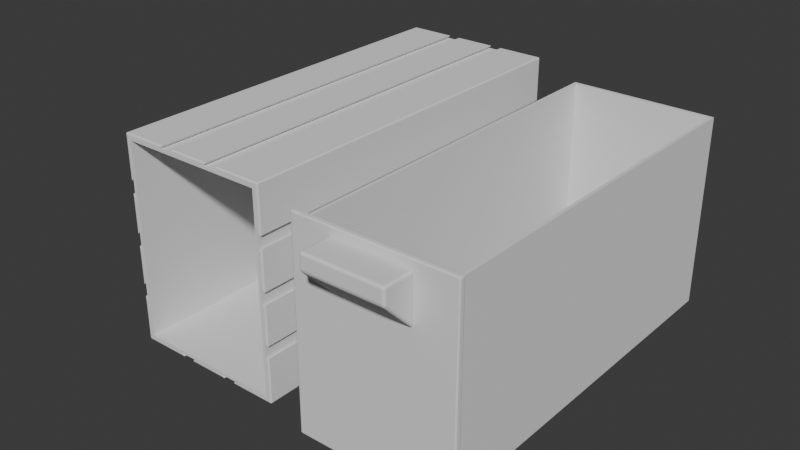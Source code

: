 # Source: tcg_storage.blend  (saved by Blender 5.2.44; exported with 4.5.12 LTS)
import bpy
from mathutils import Matrix  # noqa: F401  (used for matrix-valued properties, if any)

bpy.ops.wm.read_factory_settings(use_empty=True)
scene = bpy.context.scene
scene.name = 'Scene'

# ---- collections
col_collection = bpy.data.collections.new('Collection'); scene.collection.children.link(col_collection)

# ---- world
world_world = bpy.data.worlds.new('World'); scene.world = world_world
world_world.use_nodes = True; world_world.node_tree.nodes.clear()
_N = world_world.node_tree.nodes; _L = world_world.node_tree.links
n0 = _N.new('ShaderNodeOutputWorld'); n0.name = 'World Output'; n0.location = (200, 100)
n1 = _N.new('ShaderNodeBackground'); n1.name = 'Background'; n1.location = (-200, 100)
n1.inputs[0].default_value = (0.05088, 0.05088, 0.05088, 1.0)
_L.new(n1.outputs[0], n0.inputs[0])
n0.is_active_output = True
world_world.color = (0.05088, 0.05088, 0.05088)
world_world.sun_shadow_jitter_overblur = 0.0

# ---- meshes
me_shell = bpy.data.meshes.new('shell')
me_shell.from_pydata([(-40.0, 0.6, 0.6), (-39.4, 0.6, 0.0), (-39.4, 0.0, 0.6), (37.0, 192.0, 3.0), (-39.82, 0.6, 0.1757), (-37.0, 192.0, 3.0), (-39.75, 0.2536, 0.2536), (-39.4, 0.1757, 0.1757), (37.0, 192.0, 100.4), (-39.82, 0.1757, 0.6), (-37.0, 192.0, 100.4), (39.4, 0.0, 0.6), (39.4, 0.6, 0.0), (40.0, 0.6, 0.6), (39.4, 0.1757, 0.1757), (39.75, 0.2536, 0.2536), (39.82, 0.6, 0.1757), (39.82, 0.1757, 0.6), (40.0, 194.4, 0.6), (39.4, 194.4, 0.0), (39.4, 195.0, 0.6), (39.82, 194.4, 0.1757), (39.75, 194.7, 0.2536), (39.4, 194.8, 0.1757), (39.82, 194.8, 0.6), (-40.0, 194.4, 0.6), (-39.4, 195.0, 0.6), (-39.4, 194.4, 0.0), (-39.82, 194.8, 0.6), (-39.75, 194.7, 0.2536), (-39.4, 194.8, 0.1757), (-39.82, 194.4, 0.1757), (-40.0, 0.6, 102.8), (-39.4, 0.0, 102.8), (-39.4, 0.6, 103.4), (-39.82, 0.1757, 102.8), (-39.75, 0.2536, 103.1), (-39.4, 0.1757, 103.2), (-39.82, 0.6, 103.2), (39.4, 0.0, 102.8), (40.0, 0.6, 102.8), (39.4, 0.6, 103.4), (39.82, 0.1757, 102.8), (39.75, 0.2536, 103.1), (39.82, 0.6, 103.2), (39.4, 0.1757, 103.2), (40.0, 194.4, 102.8), (39.4, 195.0, 102.8), (39.4, 194.4, 103.4), (39.82, 194.8, 102.8), (39.75, 194.7, 103.1), (39.4, 194.8, 103.2), (39.82, 194.4, 103.2), (-40.0, 194.4, 102.8), (-39.4, 194.4, 103.4), (-39.4, 195.0, 102.8), (-39.82, 194.4, 103.2), (-39.75, 194.7, 103.1), (-39.4, 194.8, 103.2), (-39.82, 194.8, 102.8), (-37.0, 0.0, 3.0), (37.0, 0.0, 3.0), (37.0, 0.0, 100.4), (-37.0, 0.0, 100.4), (-16.93, 0.0, 102.8), (-9.733, 0.0, 102.8), (-10.16, 0.1757, 103.2), (-16.51, 0.1757, 103.2), (-16.33, 0.6, 103.4), (-10.33, 0.6, 103.4), (-16.93, 195.0, 102.8), (-9.733, 195.0, 102.8), (-16.51, 194.8, 103.2), (-10.16, 194.8, 103.2), (-16.33, 194.4, 103.4), (-10.33, 194.4, 103.4), (-17.93, 0.0, 101.8), (-8.733, 0.0, 101.8), (-17.93, 195.0, 101.8), (-8.733, 195.0, 101.8), (-16.33, 0.6, 0.0), (-10.33, 0.6, 0.0), (-16.51, 0.1757, 0.1757), (-10.16, 0.1757, 0.1757), (-16.93, 0.0, 0.6), (-9.733, 0.0, 0.6), (-10.33, 194.4, 0.0), (-16.33, 194.4, 0.0), (-16.51, 194.8, 0.1757), (-10.16, 194.8, 0.1757), (-16.93, 195.0, 0.6), (-9.733, 195.0, 0.6), (-17.93, 0.0, 1.6), (-8.733, 0.0, 1.6), (-17.93, 195.0, 1.6), (-8.733, 195.0, 1.6), (10.16, 0.1757, 103.2), (16.51, 0.1757, 103.2), (16.93, 0.0, 102.8), (9.733, 0.0, 102.8), (10.33, 0.6, 103.4), (16.33, 0.6, 103.4), (10.16, 194.8, 103.2), (16.51, 194.8, 103.2), (16.93, 195.0, 102.8), (9.733, 195.0, 102.8), (10.33, 194.4, 103.4), (16.33, 194.4, 103.4), (8.733, 0.0, 101.8), (17.93, 0.0, 101.8), (8.733, 195.0, 101.8), (17.93, 195.0, 101.8), (10.33, 0.6, 0.0), (16.33, 0.6, 0.0), (16.51, 0.1757, 0.1757), (10.16, 0.1757, 0.1757), (16.93, 0.0, 0.6), (9.733, 0.0, 0.6), (16.33, 194.4, 0.0), (10.33, 194.4, 0.0), (10.16, 194.8, 0.1757), (16.51, 194.8, 0.1757), (9.733, 195.0, 0.6), (16.93, 195.0, 0.6), (8.733, 0.0, 1.6), (17.93, 0.0, 1.6), (8.733, 195.0, 1.6), (17.93, 195.0, 1.6), (40.0, 0.6, 22.85), (40.0, 0.6, 28.85), (39.82, 0.1757, 22.67), (39.82, 0.1757, 29.03), (39.4, 0.0, 22.25), (39.4, 0.0, 29.45), (39.4, 195.0, 22.25), (39.4, 195.0, 29.45), (39.82, 194.8, 22.67), (39.82, 194.8, 29.03), (40.0, 194.4, 22.85), (40.0, 194.4, 28.85), (38.4, 0.0, 21.25), (38.4, 0.0, 30.45), (38.4, 195.0, 21.25), (38.4, 195.0, 30.45), (-39.4, 0.0, 22.25), (-39.4, 0.0, 29.45), (-39.82, 0.1757, 22.67), (-39.82, 0.1757, 29.03), (-40.0, 0.6, 22.85), (-40.0, 0.6, 28.85), (-40.0, 194.4, 22.85), (-40.0, 194.4, 28.85), (-39.82, 194.8, 22.67), (-39.82, 194.8, 29.03), (-39.4, 195.0, 22.25), (-39.4, 195.0, 29.45), (-38.4, 0.0, 30.45), (-38.4, 0.0, 21.25), (-38.4, 195.0, 30.45), (-38.4, 195.0, 21.25), (40.0, 0.6, 48.7), (40.0, 0.6, 54.7), (39.82, 0.1757, 48.52), (39.82, 0.1757, 54.88), (39.4, 0.0, 48.1), (39.4, 0.0, 55.3), (39.82, 194.8, 48.52), (39.82, 194.8, 54.88), (39.4, 195.0, 48.1), (39.4, 195.0, 55.3), (40.0, 194.4, 48.7), (40.0, 194.4, 54.7), (38.4, 0.0, 47.1), (38.4, 0.0, 56.3), (38.4, 195.0, 47.1), (38.4, 195.0, 56.3), (-39.4, 0.0, 48.1), (-39.4, 0.0, 55.3), (-39.82, 0.1757, 48.52), (-39.82, 0.1757, 54.88), (-40.0, 0.6, 48.7), (-40.0, 0.6, 54.7), (-39.82, 194.8, 48.52), (-39.82, 194.8, 54.88), (-40.0, 194.4, 48.7), (-40.0, 194.4, 54.7), (-39.4, 195.0, 48.1), (-39.4, 195.0, 55.3), (-38.4, 0.0, 56.3), (-38.4, 0.0, 47.1), (-38.4, 195.0, 56.3), (-38.4, 195.0, 47.1), (40.0, 0.6, 74.55), (40.0, 0.6, 80.55), (39.82, 0.1757, 74.37), (39.82, 0.1757, 80.73), (39.4, 0.0, 73.95), (39.4, 0.0, 81.15), (39.82, 194.8, 74.37), (39.82, 194.8, 80.73), (39.4, 195.0, 73.95), (39.4, 195.0, 81.15), (40.0, 194.4, 74.55), (40.0, 194.4, 80.55), (38.4, 0.0, 72.95), (38.4, 0.0, 82.15), (38.4, 195.0, 72.95), (38.4, 195.0, 82.15), (-39.4, 0.0, 73.95), (-39.4, 0.0, 81.15), (-39.82, 0.1757, 74.37), (-39.82, 0.1757, 80.73), (-40.0, 0.6, 74.55), (-40.0, 0.6, 80.55), (-39.82, 194.8, 74.37), (-39.82, 194.8, 80.73), (-40.0, 194.4, 74.55), (-40.0, 194.4, 80.55), (-39.4, 195.0, 73.95), (-39.4, 195.0, 81.15), (-38.4, 0.0, 82.15), (-38.4, 0.0, 72.95), (-38.4, 195.0, 82.15), (-38.4, 195.0, 72.95)], [], [(0, 4, 6, 9), (1, 7, 6, 4), (2, 9, 6, 7), (11, 14, 15, 17), (12, 16, 15, 14), (13, 17, 15, 16), (18, 21, 22, 24), (19, 23, 22, 21), (20, 24, 22, 23), (25, 28, 29, 31), (26, 30, 29, 28), (27, 31, 29, 30), (32, 35, 36, 38), (33, 37, 36, 35), (34, 38, 36, 37), (39, 42, 43, 45), (40, 44, 43, 42), (41, 45, 43, 44), (46, 49, 50, 52), (47, 51, 50, 49), (48, 52, 50, 51), (53, 56, 57, 59), (54, 58, 57, 56), (55, 59, 57, 58), (0, 25, 31, 4), (4, 31, 27, 1), (113, 12, 14, 114), (83, 81, 112, 115), (1, 80, 82, 7), (114, 14, 11, 116), (117, 85, 83, 115), (2, 7, 82, 84), (12, 19, 21, 16), (16, 21, 18, 13), (87, 27, 30, 88), (119, 86, 89, 120), (19, 118, 121, 23), (88, 30, 26, 90), (120, 89, 91, 122), (23, 121, 123, 20), (34, 54, 56, 38), (38, 56, 53, 32), (66, 65, 99, 96), (98, 39, 45, 97), (37, 33, 64, 67), (69, 66, 96, 100), (97, 45, 41, 101), (68, 34, 37, 67), (40, 46, 52, 44), (44, 52, 48, 41), (58, 72, 70, 55), (103, 51, 47, 104), (71, 73, 102, 105), (58, 54, 74, 72), (107, 48, 51, 103), (102, 73, 75, 106), (209, 33, 35, 211), (210, 179, 177, 208), (178, 147, 145, 176), (146, 9, 2, 144), (149, 147, 178, 180), (181, 179, 210, 212), (32, 213, 211, 35), (0, 9, 146, 148), (193, 40, 42, 195), (194, 163, 161, 192), (162, 131, 129, 160), (130, 17, 13, 128), (195, 42, 39, 197), (196, 165, 163, 194), (164, 133, 131, 162), (132, 11, 17, 130), (137, 135, 168, 166), (167, 169, 200, 198), (49, 199, 201, 47), (24, 20, 134, 136), (199, 49, 46, 203), (202, 171, 167, 198), (170, 139, 137, 166), (138, 18, 24, 136), (153, 151, 184, 182), (183, 185, 216, 214), (53, 59, 215, 217), (28, 25, 150, 152), (215, 59, 55, 219), (187, 183, 214, 218), (155, 153, 182, 186), (26, 28, 152, 154), (213, 32, 53, 217), (185, 181, 212, 216), (151, 149, 180, 184), (25, 0, 148, 150), (81, 86, 119, 112), (19, 12, 113, 118), (1, 27, 87, 80), (125, 116, 11, 61, 60, 2, 84, 92, 93, 85, 117, 124), (205, 197, 39, 98, 109, 108, 99, 65, 77, 76, 64, 33, 209, 220, 221, 208, 177, 188, 189, 176, 145, 156, 157, 144, 2, 60, 63, 62, 61, 11, 132, 140, 141, 133, 164, 172, 173, 165, 196, 204), (203, 46, 40, 193), (192, 161, 171, 202), (160, 129, 139, 170), (128, 13, 18, 138), (174, 168, 135, 143, 142, 134, 20, 123, 127, 126, 122, 91, 95, 94, 90, 26, 154, 159, 158, 155, 186, 191, 190, 187, 218, 223, 222, 219, 55, 70, 78, 79, 71, 105, 110, 111, 104, 47, 201, 207, 206, 200, 169, 175), (101, 41, 48, 107), (75, 69, 100, 106), (54, 34, 68, 74), (61, 3, 5, 60), (63, 10, 8, 62), (62, 8, 3, 61), (3, 8, 10, 5), (5, 10, 63, 60), (75, 73, 71, 79, 77, 65, 66, 69), (78, 76, 77, 79), (74, 68, 67, 64, 76, 78, 70, 72), (95, 91, 89, 86, 81, 83, 85, 93), (93, 92, 94, 95), (92, 84, 82, 80, 87, 88, 90, 94), (107, 103, 104, 111, 109, 98, 97, 101), (110, 108, 109, 111), (106, 100, 96, 99, 108, 110, 105, 102), (127, 123, 121, 118, 113, 114, 116, 125), (125, 124, 126, 127), (124, 117, 115, 112, 119, 120, 122, 126), (143, 135, 137, 139, 129, 131, 133, 141), (141, 140, 142, 143), (138, 136, 134, 142, 140, 132, 130, 128), (156, 145, 147, 149, 151, 153, 155, 158), (159, 157, 156, 158), (148, 146, 144, 157, 159, 154, 152, 150), (175, 169, 167, 171, 161, 163, 165, 173), (173, 172, 174, 175), (170, 166, 168, 174, 172, 164, 162, 160), (190, 188, 177, 179, 181, 185, 183, 187), (191, 189, 188, 190), (180, 178, 176, 189, 191, 186, 182, 184), (207, 201, 199, 203, 193, 195, 197, 205), (205, 204, 206, 207), (202, 198, 200, 206, 204, 196, 194, 192), (213, 217, 215, 219, 222, 220, 209, 211), (223, 221, 220, 222), (214, 216, 212, 210, 208, 221, 223, 218)])
me_shell.materials.append(None)
me_shell.update()
me_drawer = bpy.data.meshes.new('drawer')
me_drawer.from_pydata([(-18.8, -3.0, 94.5), (-36.6, 0.0, 0.0), (-20.0, -4.2, 94.5), (-39.7, -2.4, -2.5), (36.6, 0.0, 0.0), (-18.8, -4.2, 95.7), (-39.1, -2.4, -3.1), (-19.4, -3.16, 94.5), (36.6, 191.6, 0.0), (-18.8, -3.16, 95.1), (-39.1, -3.0, -2.5), (-19.37, -3.316, 95.07), (-19.84, -4.2, 95.1), (-39.52, -2.4, -2.924), (-19.84, -3.601, 94.5), (35.0, 190.0, 1.6), (-19.68, -3.626, 95.07), (-36.6, 191.6, 0.0), (-39.45, -2.746, -2.846), (-18.8, -3.601, 95.54), (-35.0, 190.0, 1.6), (-19.4, -4.2, 95.54), (-19.37, -3.626, 95.38), (-39.1, -2.824, -2.924), (-36.6, 0.0, 96.6), (-18.8, -17.8, 95.7), (-39.52, -2.824, -2.5), (-20.0, -17.8, 94.5), (-18.8, -19.0, 94.5), (36.6, 0.0, 96.6), (39.1, -3.0, -2.5), (-19.4, -17.8, 95.54), (-18.8, -18.4, 95.54), (36.6, 191.6, 96.6), (-19.37, -18.37, 95.38), (39.1, -2.4, -3.1), (-19.84, -18.4, 94.5), (39.7, -2.4, -2.5), (-19.84, -17.8, 95.1), (-36.6, 191.6, 96.6), (-19.68, -18.37, 95.07), (-35.0, 0.0, 96.6), (-18.8, -18.84, 95.1), (39.1, -2.824, -2.924), (-19.4, -18.84, 94.5), (35.0, 0.0, 96.6), (-19.37, -18.68, 95.07), (39.45, -2.746, -2.846), (-18.8, -19.0, 88.9), (-35.0, 190.0, 96.6), (39.52, -2.4, -2.924), (-20.0, -17.8, 88.2), (39.52, -2.824, -2.5), (-18.8, -18.15, 86.85), (-19.39, -18.82, 88.68), (35.0, 190.0, 96.6), (-35.0, 0.0, 1.6), (-18.8, -18.88, 88.19), (-19.37, -18.75, 88.09), (39.7, -0.6, -2.5), (35.0, 0.0, 1.6), (-19.82, -18.06, 87.62), (39.1, -0.6, -3.1), (-19.82, -18.39, 88.42), (39.1, 0.0, -2.5), (-19.69, -18.49, 87.91), (39.52, -0.6, -2.924), (-18.8, -18.57, 87.44), (-19.39, -18.18, 87.14), (39.45, -0.2536, -2.846), (-19.37, -18.54, 87.6), (39.1, -0.1757, -2.924), (39.52, -0.1757, -2.5), (-18.8, -3.0, 72.9), (-18.8, -3.849, 72.55), (-39.7, -0.6, -2.5), (-20.0, -4.2, 74.6), (-39.1, 0.0, -2.5), (-18.8, -3.135, 72.43), (-39.1, -0.6, -3.1), (-39.52, -0.1757, -2.5), (-19.39, -3.177, 73.44), (-39.45, -0.2536, -2.846), (-19.37, -3.281, 72.75), (-39.1, -0.1757, -2.924), (-19.39, -4.105, 73.06), (-39.52, -0.6, -2.924), (-18.8, -3.418, 72.31), (-39.7, -2.4, 99.1), (-19.37, -3.545, 72.64), (-19.82, -3.613, 74.06), (-39.1, -3.0, 99.1), (-19.82, -4.233, 73.8), (-39.1, -2.4, 99.7), (-19.69, -3.621, 73.2), (-39.52, -2.824, 99.1), (18.8, -3.0, 94.5), (-39.45, -2.746, 99.45), (18.8, -4.2, 95.7), (-39.1, -2.824, 99.52), (-39.52, -2.4, 99.52), (20.0, -4.2, 94.5), (39.1, -3.0, 99.1), (18.8, -3.16, 95.1), (19.4, -3.16, 94.5), (39.7, -2.4, 99.1), (19.37, -3.316, 95.07), (39.1, -2.4, 99.7), (19.4, -4.2, 95.54), (39.52, -2.824, 99.1), (39.45, -2.746, 99.45), (18.8, -3.601, 95.54), (19.37, -3.626, 95.38), (39.52, -2.4, 99.52), (39.1, -2.824, 99.52), (19.84, -3.601, 94.5), (39.7, -0.6, 99.1), (19.84, -4.2, 95.1), (39.1, 0.0, 99.1), (19.68, -3.626, 95.07), (39.1, -0.6, 99.7), (18.8, -19.0, 94.5), (39.52, -0.1757, 99.1), (20.0, -17.8, 94.5), (18.8, -17.8, 95.7), (39.45, -0.2536, 99.45), (39.1, -0.1757, 99.52), (19.4, -18.84, 94.5), (39.52, -0.6, 99.52), (18.8, -18.84, 95.1), (-39.7, -0.6, 99.1), (19.37, -18.68, 95.07), (-39.1, -0.6, 99.7), (19.84, -17.8, 95.1), (19.84, -18.4, 94.5), (-39.1, 0.0, 99.1), (19.68, -18.37, 95.07), (-39.52, -0.6, 99.52), (-39.45, -0.2536, 99.45), (18.8, -18.4, 95.54), (-39.1, -0.1757, 99.52), (19.4, -17.8, 95.54), (-39.52, -0.1757, 99.1), (19.37, -18.37, 95.38), (18.8, -18.15, 86.85), (20.0, -17.8, 88.2), (18.8, -19.0, 88.9), (19.39, -18.18, 87.14), (18.8, -18.57, 87.44), (19.37, -18.54, 87.6), (19.82, -18.39, 88.42), (19.82, -18.06, 87.62), (19.69, -18.49, 87.91), (18.8, -18.88, 88.19), (19.39, -18.82, 88.68), (19.37, -18.75, 88.09), (18.8, -3.0, 72.9), (20.0, -4.2, 74.6), (18.8, -3.849, 72.55), (19.39, -3.177, 73.44), (18.8, -3.135, 72.43), (19.37, -3.281, 72.75), (19.82, -4.233, 73.8), (19.82, -3.613, 74.06), (19.69, -3.621, 73.2), (18.8, -3.418, 72.31), (19.39, -4.105, 73.06), (19.37, -3.545, 72.64)], [], [(1, 17, 8, 4), (55, 45, 29, 33, 39, 24, 41, 49), (4, 8, 33, 29), (8, 17, 39, 33), (24, 39, 17, 1), (60, 15, 20, 56), (55, 15, 60, 45), (49, 20, 15, 55), (56, 20, 49, 41), (3, 13, 18, 26), (6, 23, 18, 13), (10, 26, 18, 23), (30, 43, 47, 52), (35, 50, 47, 43), (37, 52, 47, 50), (59, 66, 69, 72), (62, 71, 69, 66), (64, 72, 69, 71), (75, 80, 82, 86), (77, 84, 82, 80), (79, 86, 82, 84), (88, 95, 97, 100), (91, 99, 97, 95), (93, 100, 97, 99), (102, 109, 110, 114), (105, 113, 110, 109), (107, 114, 110, 113), (116, 122, 125, 128), (118, 126, 125, 122), (120, 128, 125, 126), (130, 137, 138, 142), (132, 140, 138, 137), (135, 142, 138, 140), (3, 75, 86, 13), (13, 86, 79, 6), (6, 35, 43, 23), (23, 43, 30, 10), (35, 62, 66, 50), (50, 66, 59, 37), (62, 79, 84, 71), (71, 84, 77, 64), (93, 132, 137, 100), (100, 137, 130, 88), (91, 102, 114, 99), (99, 114, 107, 93), (105, 116, 128, 113), (113, 128, 120, 107), (118, 135, 140, 126), (126, 140, 132, 120), (10, 91, 95, 26), (26, 95, 88, 3), (37, 105, 109, 52), (52, 109, 102, 30), (64, 118, 122, 72), (72, 122, 116, 59), (75, 130, 142, 80), (80, 142, 135, 77), (75, 3, 88, 130), (6, 79, 62, 35), (73, 0, 91, 10, 30, 102, 96, 156), (96, 102, 91, 0), (37, 59, 116, 105), (77, 135, 24, 1, 4, 29, 118, 64), (118, 29, 45, 60, 56, 41, 24, 135), (93, 107, 120, 132), (0, 7, 11, 9), (7, 14, 16, 11), (2, 12, 16, 14), (12, 21, 22, 16), (5, 19, 22, 21), (19, 9, 11, 22), (11, 16, 22), (25, 31, 34, 32), (31, 38, 40, 34), (27, 36, 40, 38), (36, 44, 46, 40), (28, 42, 46, 44), (42, 32, 34, 46), (34, 40, 46), (48, 54, 58, 57), (54, 63, 65, 58), (51, 61, 65, 63), (61, 68, 70, 65), (53, 67, 70, 68), (67, 57, 58, 70), (58, 65, 70), (73, 78, 83, 81), (78, 87, 89, 83), (74, 85, 89, 87), (85, 92, 94, 89), (76, 90, 94, 92), (90, 81, 83, 94), (83, 89, 94), (96, 103, 106, 104), (103, 111, 112, 106), (98, 108, 112, 111), (108, 117, 119, 112), (101, 115, 119, 117), (115, 104, 106, 119), (106, 112, 119), (121, 127, 131, 129), (127, 134, 136, 131), (123, 133, 136, 134), (133, 141, 143, 136), (124, 139, 143, 141), (139, 129, 131, 143), (131, 136, 143), (144, 147, 149, 148), (147, 151, 152, 149), (145, 150, 152, 151), (150, 154, 155, 152), (146, 153, 155, 154), (153, 148, 149, 155), (149, 152, 155), (156, 159, 161, 160), (159, 163, 164, 161), (157, 162, 164, 163), (162, 166, 167, 164), (158, 165, 167, 166), (165, 160, 161, 167), (161, 164, 167), (0, 73, 81, 7), (7, 81, 90, 14), (14, 90, 76, 2), (2, 27, 38, 12), (12, 38, 31, 21), (21, 31, 25, 5), (27, 51, 63, 36), (36, 63, 54, 44), (44, 54, 48, 28), (51, 76, 92, 61), (61, 92, 85, 68), (68, 85, 74, 53), (101, 157, 163, 115), (115, 163, 159, 104), (104, 159, 156, 96), (144, 158, 166, 147), (147, 166, 162, 151), (151, 162, 157, 145), (121, 146, 154, 127), (127, 154, 150, 134), (134, 150, 145, 123), (98, 124, 141, 108), (108, 141, 133, 117), (117, 133, 123, 101), (5, 98, 111, 19), (19, 111, 103, 9), (9, 103, 96, 0), (28, 121, 129, 42), (42, 129, 139, 32), (32, 139, 124, 25), (53, 144, 148, 67), (67, 148, 153, 57), (57, 153, 146, 48), (73, 156, 160, 78), (78, 160, 165, 87), (87, 165, 158, 74), (2, 76, 51, 27), (5, 25, 124, 98), (28, 48, 146, 121), (53, 74, 158, 144), (157, 101, 123, 145)])
me_drawer.materials.append(None)
me_drawer.update()
me_key = bpy.data.meshes.new('key')
me_key.from_pydata([(-4.2, -30.0, -1.4), (4.2, -30.0, -1.4), (2.8, -30.0, 0.0), (4.2, -30.0, 1.4), (-4.2, -30.0, 1.4), (-2.8, -30.0, 0.0), (-4.2, 30.0, -1.4), (4.2, 30.0, -1.4), (2.8, 30.0, 0.0), (4.2, 30.0, 1.4), (-4.2, 30.0, 1.4), (-2.8, 30.0, 0.0)], [], [(0, 1, 2, 3, 4, 5), (11, 10, 9, 8, 7, 6), (0, 6, 7, 1), (1, 7, 8, 2), (2, 8, 9, 3), (3, 9, 10, 4), (4, 10, 11, 5), (5, 11, 6, 0)])
me_key.update()

# ---- objects
ob_shell = bpy.data.objects.new('shell', me_shell)
ob_drawer = bpy.data.objects.new('drawer', me_drawer)
ob_key = bpy.data.objects.new('key', me_key)

# ---- transforms, parenting, visibility, modifiers, constraints
ob_shell.location = (0.0, 0.0, 0.0)
ob_drawer.location = (100.0, 0.0, 0.0)
ob_key.location = (-60.0, 97.5, 0.0)

# ---- collection membership
col_collection.objects.link(ob_shell)
col_collection.objects.link(ob_drawer)
col_collection.objects.link(ob_key)

# ---- scene / render settings (as saved in the file)
scene.frame_start = 1; scene.frame_end = 250; scene.frame_set(1)
scene.render.engine = 'BLENDER_EEVEE_NEXT'
scene.render.bake_bias = 0.0
scene.render.bake_samples = 0
scene.render.compositor_device = 'GPU'
scene.eevee.use_volume_custom_range = False
scene.eevee.fast_gi_thickness_near = 0.1
scene.eevee.fast_gi_thickness_far = 0.0
scene.eevee.ray_tracing_options.screen_trace_thickness = 0.1
scene.unit_settings.scale_length = 0.001
bpy.context.view_layer.update()

# ---- added for rendering (the .blend has no active camera and no usable light): camera, sun
cam_auto = bpy.data.cameras.new('AutoCamera')
cam_auto.lens = 50.0
cam_auto.sensor_width = 36.0
cam_auto.clip_end = 5101.65
ob_auto_camera = bpy.data.objects.new('AutoCamera', cam_auto)
scene.collection.objects.link(ob_auto_camera)
ob_auto_camera.location = (328.444, -260.832, 282.705)
ob_auto_camera.rotation_euler = (1.09748, -7.21219e-08, 0.694738)
scene.camera = ob_auto_camera
light_auto_sun = bpy.data.lights.new('AutoSun', 'SUN')
light_auto_sun.energy = 3.0
light_auto_sun.angle = 0.0523599
ob_auto_sun = bpy.data.objects.new('AutoSun', light_auto_sun)
scene.collection.objects.link(ob_auto_sun)
ob_auto_sun.rotation_euler = (0.872665, 0.174533, 0.523599)
bpy.context.view_layer.update()
